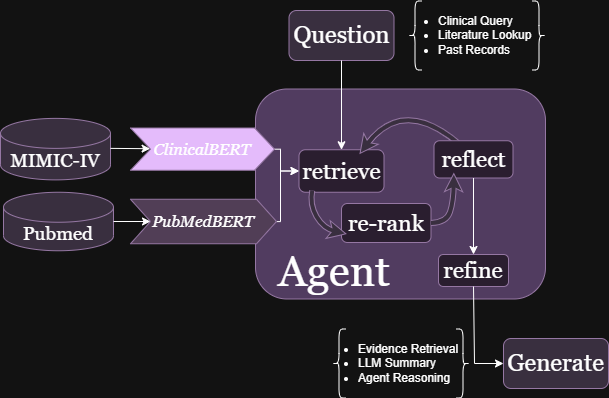

The diagram above was exported from draw.io. Its source (the exported page's mxGraphModel, read from the mxfile embedded in the PNG):
<mxGraphModel dx="1426" dy="743" grid="0" gridSize="10" guides="1" tooltips="1" connect="1" arrows="1" fold="1" page="1" pageScale="1" pageWidth="850" pageHeight="1100" background="light-dark(#FFFFFF,#121212)" math="0" shadow="0">
  <root>
    <mxCell id="0" />
    <mxCell id="1" parent="0" />
    <mxCell id="YXoJqWToZwTcyeHx9WlA-3" value="" style="rounded=1;whiteSpace=wrap;html=1;fillColor=#D6BEE7;strokeColor=#9673a6;" parent="1" vertex="1">
      <mxGeometry x="394" y="116.5" width="290" height="210" as="geometry" />
    </mxCell>
    <mxCell id="YXoJqWToZwTcyeHx9WlA-9" value="&lt;font face=&quot;Georgia&quot;&gt;retrieve&lt;/font&gt;" style="rounded=1;whiteSpace=wrap;html=1;fillColor=#F5E8FB;strokeColor=#9673a6;fontFamily=Times New Roman;fontSize=23;" parent="1" vertex="1">
      <mxGeometry x="437.5" y="177.25" width="85" height="42.5" as="geometry" />
    </mxCell>
    <mxCell id="YXoJqWToZwTcyeHx9WlA-14" value="&lt;font face=&quot;Georgia&quot;&gt;re-rank&lt;/font&gt;" style="rounded=1;whiteSpace=wrap;html=1;fillColor=#F5E8FB;strokeColor=#9673a6;fontFamily=Times New Roman;gradientColor=none;fontSize=23;" parent="1" vertex="1">
      <mxGeometry x="480" y="231" width="89.5" height="39" as="geometry" />
    </mxCell>
    <mxCell id="YXoJqWToZwTcyeHx9WlA-29" value="" style="curved=1;endArrow=classic;html=1;rounded=0;entryX=0.75;entryY=0;entryDx=0;entryDy=0;exitX=0.334;exitY=0.116;exitDx=0;exitDy=0;fillColor=#e1d5e7;strokeColor=#9673a6;strokeWidth=1;shape=pipe;exitPerimeter=0;" parent="1" source="YXoJqWToZwTcyeHx9WlA-15" target="YXoJqWToZwTcyeHx9WlA-9" edge="1">
      <mxGeometry width="50" height="50" relative="1" as="geometry">
        <mxPoint x="595" y="185" as="sourcePoint" />
        <mxPoint x="645" y="135" as="targetPoint" />
        <Array as="points">
          <mxPoint x="542" y="123" />
        </Array>
      </mxGeometry>
    </mxCell>
    <mxCell id="YXoJqWToZwTcyeHx9WlA-53" value="" style="curved=1;endArrow=classic;html=1;rounded=0;exitX=0.156;exitY=0.958;exitDx=0;exitDy=0;entryX=0;entryY=0.75;entryDx=0;entryDy=0;fillColor=#e1d5e7;strokeColor=#9673a6;strokeWidth=1;shape=pipe;exitPerimeter=0;" parent="1" source="YXoJqWToZwTcyeHx9WlA-9" target="YXoJqWToZwTcyeHx9WlA-14" edge="1">
      <mxGeometry width="50" height="50" relative="1" as="geometry">
        <mxPoint x="485" y="200" as="sourcePoint" />
        <mxPoint x="507" y="240" as="targetPoint" />
        <Array as="points">
          <mxPoint x="448" y="232" />
          <mxPoint x="462" y="256" />
        </Array>
      </mxGeometry>
    </mxCell>
    <mxCell id="YXoJqWToZwTcyeHx9WlA-1" value="&lt;font face=&quot;Georgia&quot; style=&quot;font-size: 19px;&quot;&gt;MIMIC-IV&lt;/font&gt;" style="shape=cylinder3;whiteSpace=wrap;html=1;boundedLbl=1;backgroundOutline=1;size=15;fillColor=light-dark(#CAA6DF,#392F3F);strokeColor=#9673a6;fontFamily=Times New Roman;fontSize=18;labelPosition=center;verticalLabelPosition=middle;align=center;verticalAlign=middle;" parent="1" vertex="1">
      <mxGeometry x="139" y="145.88" width="110" height="61.5" as="geometry" />
    </mxCell>
    <mxCell id="YXoJqWToZwTcyeHx9WlA-2" value="&lt;font face=&quot;Georgia&quot; style=&quot;font-size: 19px;&quot;&gt;Pubmed&lt;/font&gt;" style="shape=cylinder3;whiteSpace=wrap;html=1;boundedLbl=1;backgroundOutline=1;size=15;fillColor=light-dark(#CAA6DF,#392F3F);strokeColor=#9673a6;fontFamily=Times New Roman;fontSize=18;labelPosition=center;verticalLabelPosition=middle;align=center;verticalAlign=middle;" parent="1" vertex="1">
      <mxGeometry x="142" y="219.75" width="110" height="58.5" as="geometry" />
    </mxCell>
    <mxCell id="YXoJqWToZwTcyeHx9WlA-6" value="&lt;font face=&quot;Georgia&quot; style=&quot;font-size: 24px;&quot;&gt;Question&lt;/font&gt;" style="rounded=1;whiteSpace=wrap;html=1;fillColor=#e1d5e7;strokeColor=#9673a6;fontFamily=Times New Roman;fontSize=16;" parent="1" vertex="1">
      <mxGeometry x="427.5" y="38" width="105" height="50" as="geometry" />
    </mxCell>
    <mxCell id="YXoJqWToZwTcyeHx9WlA-8" value="&lt;font face=&quot;Georgia&quot; style=&quot;font-size: 24px;&quot;&gt;Generate&lt;/font&gt;" style="rounded=1;whiteSpace=wrap;html=1;fillColor=#e1d5e7;strokeColor=#9673a6;fontFamily=Times New Roman;fontSize=16;" parent="1" vertex="1">
      <mxGeometry x="642" y="366" width="105" height="50" as="geometry" />
    </mxCell>
    <mxCell id="YXoJqWToZwTcyeHx9WlA-15" value="&lt;font face=&quot;Georgia&quot;&gt;reflect&lt;/font&gt;" style="rounded=1;whiteSpace=wrap;html=1;fillColor=#F5E8FB;strokeColor=#9673a6;fontFamily=Times New Roman;fontSize=23;shadow=0;" parent="1" vertex="1">
      <mxGeometry x="572.5" y="168.25" width="79" height="37.25" as="geometry" />
    </mxCell>
    <mxCell id="YXoJqWToZwTcyeHx9WlA-16" value="&lt;font face=&quot;Georgia&quot;&gt;refine&lt;/font&gt;" style="rounded=1;whiteSpace=wrap;html=1;fillColor=#F5E8FB;strokeColor=#9673a6;fontFamily=Times New Roman;fontSize=23;" parent="1" vertex="1">
      <mxGeometry x="577" y="282" width="70" height="32" as="geometry" />
    </mxCell>
    <mxCell id="YXoJqWToZwTcyeHx9WlA-21" value="&lt;font face=&quot;Georgia&quot;&gt;Agent&lt;/font&gt;" style="text;html=1;whiteSpace=wrap;strokeColor=none;fillColor=none;align=center;verticalAlign=middle;rounded=0;fontFamily=Lucida Console;fontSize=43;fontColor=light-dark(#000000,#FFFFFF);" parent="1" vertex="1">
      <mxGeometry x="442.5" y="285" width="60" height="30" as="geometry" />
    </mxCell>
    <mxCell id="YXoJqWToZwTcyeHx9WlA-48" value="" style="curved=1;endArrow=classic;html=1;rounded=0;entryX=0.25;entryY=1;entryDx=0;entryDy=0;exitX=1;exitY=0.5;exitDx=0;exitDy=0;fillColor=#e1d5e7;strokeColor=#9673a6;strokeWidth=1;shape=pipe;" parent="1" source="YXoJqWToZwTcyeHx9WlA-14" target="YXoJqWToZwTcyeHx9WlA-15" edge="1">
      <mxGeometry width="50" height="50" relative="1" as="geometry">
        <mxPoint x="557.5" y="245" as="sourcePoint" />
        <mxPoint x="582.5" y="210" as="targetPoint" />
        <Array as="points">
          <mxPoint x="585" y="250" />
          <mxPoint x="592" y="229" />
        </Array>
      </mxGeometry>
    </mxCell>
    <mxCell id="YXoJqWToZwTcyeHx9WlA-58" value="" style="endArrow=none;html=1;rounded=0;" parent="1" edge="1">
      <mxGeometry width="50" height="50" relative="1" as="geometry">
        <mxPoint x="351" y="132" as="sourcePoint" />
        <mxPoint x="351" y="132" as="targetPoint" />
      </mxGeometry>
    </mxCell>
    <mxCell id="u0QxFzU1mq6Zj3zKkhh4-7" style="edgeStyle=orthogonalEdgeStyle;rounded=0;orthogonalLoop=1;jettySize=auto;html=1;entryX=0;entryY=0.5;entryDx=0;entryDy=0;" parent="1" source="qidhIWovhAMWvxOk88WT-4" target="YXoJqWToZwTcyeHx9WlA-9" edge="1">
      <mxGeometry relative="1" as="geometry">
        <Array as="points">
          <mxPoint x="419" y="177" />
          <mxPoint x="419" y="198" />
        </Array>
      </mxGeometry>
    </mxCell>
    <mxCell id="qidhIWovhAMWvxOk88WT-4" value="&lt;font face=&quot;Georgia&quot;&gt;ClinicalBERT&lt;/font&gt;" style="shape=step;whiteSpace=wrap;html=1;fixedSize=1;fillColor=light-dark(#D4BEDA,#E4BBFB);strokeColor=#9673a6;fontSize=16;perimeter=stepPerimeter;fontStyle=2" parent="1" vertex="1">
      <mxGeometry x="269" y="155.5" width="144" height="42.25" as="geometry" />
    </mxCell>
    <mxCell id="u0QxFzU1mq6Zj3zKkhh4-6" style="edgeStyle=orthogonalEdgeStyle;rounded=0;orthogonalLoop=1;jettySize=auto;html=1;entryX=0;entryY=0.5;entryDx=0;entryDy=0;" parent="1" source="qidhIWovhAMWvxOk88WT-6" target="YXoJqWToZwTcyeHx9WlA-9" edge="1">
      <mxGeometry relative="1" as="geometry">
        <Array as="points">
          <mxPoint x="419" y="249" />
          <mxPoint x="419" y="199" />
        </Array>
      </mxGeometry>
    </mxCell>
    <mxCell id="qidhIWovhAMWvxOk88WT-6" value="&lt;font face=&quot;Georgia&quot;&gt;PubMedBERT&lt;/font&gt;" style="shape=step;whiteSpace=wrap;html=1;fixedSize=1;fillColor=#D4BEDA;strokeColor=#9673a6;fontSize=16;perimeter=stepPerimeter;fontStyle=2" parent="1" vertex="1">
      <mxGeometry x="269" y="226.75" width="146" height="44.5" as="geometry" />
    </mxCell>
    <mxCell id="XCTl3xnMwIIIZnIJqA3V-2" value="" style="endArrow=classic;html=1;rounded=0;exitX=1;exitY=0;exitDx=0;exitDy=30;exitPerimeter=0;" parent="1" source="YXoJqWToZwTcyeHx9WlA-1" target="qidhIWovhAMWvxOk88WT-4" edge="1">
      <mxGeometry width="50" height="50" relative="1" as="geometry">
        <mxPoint x="467" y="236" as="sourcePoint" />
        <mxPoint x="517" y="186" as="targetPoint" />
      </mxGeometry>
    </mxCell>
    <mxCell id="XCTl3xnMwIIIZnIJqA3V-3" value="" style="endArrow=classic;html=1;rounded=0;exitX=1;exitY=0.5;exitDx=0;exitDy=0;exitPerimeter=0;" parent="1" source="YXoJqWToZwTcyeHx9WlA-2" target="qidhIWovhAMWvxOk88WT-6" edge="1">
      <mxGeometry width="50" height="50" relative="1" as="geometry">
        <mxPoint x="465" y="268" as="sourcePoint" />
        <mxPoint x="515" y="218" as="targetPoint" />
      </mxGeometry>
    </mxCell>
    <mxCell id="XCTl3xnMwIIIZnIJqA3V-8" value="" style="endArrow=classic;html=1;rounded=0;entryX=0.5;entryY=0;entryDx=0;entryDy=0;exitX=0.5;exitY=1;exitDx=0;exitDy=0;" parent="1" source="YXoJqWToZwTcyeHx9WlA-15" target="YXoJqWToZwTcyeHx9WlA-16" edge="1">
      <mxGeometry width="50" height="50" relative="1" as="geometry">
        <mxPoint x="406" y="286" as="sourcePoint" />
        <mxPoint x="456" y="236" as="targetPoint" />
      </mxGeometry>
    </mxCell>
    <mxCell id="XCTl3xnMwIIIZnIJqA3V-17" value="" style="endArrow=classic;html=1;rounded=0;exitX=0.5;exitY=1;exitDx=0;exitDy=0;entryX=0;entryY=0.5;entryDx=0;entryDy=0;" parent="1" source="YXoJqWToZwTcyeHx9WlA-16" target="YXoJqWToZwTcyeHx9WlA-8" edge="1">
      <mxGeometry width="50" height="50" relative="1" as="geometry">
        <mxPoint x="487" y="362" as="sourcePoint" />
        <mxPoint x="550" y="406" as="targetPoint" />
        <Array as="points">
          <mxPoint x="613" y="391" />
        </Array>
      </mxGeometry>
    </mxCell>
    <mxCell id="XCTl3xnMwIIIZnIJqA3V-24" value="" style="endArrow=classic;html=1;rounded=0;exitX=0.5;exitY=1;exitDx=0;exitDy=0;entryX=0.5;entryY=0;entryDx=0;entryDy=0;" parent="1" source="YXoJqWToZwTcyeHx9WlA-6" target="YXoJqWToZwTcyeHx9WlA-9" edge="1">
      <mxGeometry width="50" height="50" relative="1" as="geometry">
        <mxPoint x="272" y="258" as="sourcePoint" />
        <mxPoint x="322" y="208" as="targetPoint" />
      </mxGeometry>
    </mxCell>
    <mxCell id="XCTl3xnMwIIIZnIJqA3V-26" value="" style="shape=curlyBracket;whiteSpace=wrap;html=1;rounded=1;labelPosition=left;verticalLabelPosition=middle;align=right;verticalAlign=middle;size=0.5;" parent="1" vertex="1">
      <mxGeometry x="471" y="356.5" width="13" height="69" as="geometry" />
    </mxCell>
    <mxCell id="XCTl3xnMwIIIZnIJqA3V-27" value="" style="shape=curlyBracket;whiteSpace=wrap;html=1;rounded=1;labelPosition=left;verticalLabelPosition=middle;align=right;verticalAlign=middle;size=0.5;rotation=-180;" parent="1" vertex="1">
      <mxGeometry x="595" y="356.5" width="13" height="69" as="geometry" />
    </mxCell>
    <mxCell id="XCTl3xnMwIIIZnIJqA3V-29" value="&lt;ul&gt;&lt;li&gt;Evidence Retrieval&lt;/li&gt;&lt;li&gt;LLM Summary&lt;/li&gt;&lt;li&gt;Agent Reasoning&lt;/li&gt;&lt;/ul&gt;" style="text;html=1;whiteSpace=wrap;strokeColor=none;fillColor=none;align=left;verticalAlign=middle;rounded=0;" parent="1" vertex="1">
      <mxGeometry x="455" y="363.5" width="149" height="55" as="geometry" />
    </mxCell>
    <mxCell id="XCTl3xnMwIIIZnIJqA3V-32" value="" style="shape=curlyBracket;whiteSpace=wrap;html=1;rounded=1;labelPosition=left;verticalLabelPosition=middle;align=right;verticalAlign=middle;size=0.5;" parent="1" vertex="1">
      <mxGeometry x="547" y="28.5" width="13" height="69" as="geometry" />
    </mxCell>
    <mxCell id="XCTl3xnMwIIIZnIJqA3V-33" value="" style="shape=curlyBracket;whiteSpace=wrap;html=1;rounded=1;labelPosition=left;verticalLabelPosition=middle;align=right;verticalAlign=middle;size=0.5;rotation=-180;" parent="1" vertex="1">
      <mxGeometry x="671" y="28.5" width="13" height="69" as="geometry" />
    </mxCell>
    <mxCell id="XCTl3xnMwIIIZnIJqA3V-34" value="&lt;ul&gt;&lt;li&gt;Clinical Query&lt;/li&gt;&lt;li&gt;Literature Lookup&lt;/li&gt;&lt;li&gt;Past Records&lt;/li&gt;&lt;/ul&gt;" style="text;html=1;whiteSpace=wrap;strokeColor=none;fillColor=none;align=left;verticalAlign=middle;rounded=0;" parent="1" vertex="1">
      <mxGeometry x="535" y="35.5" width="149" height="55" as="geometry" />
    </mxCell>
  </root>
</mxGraphModel>